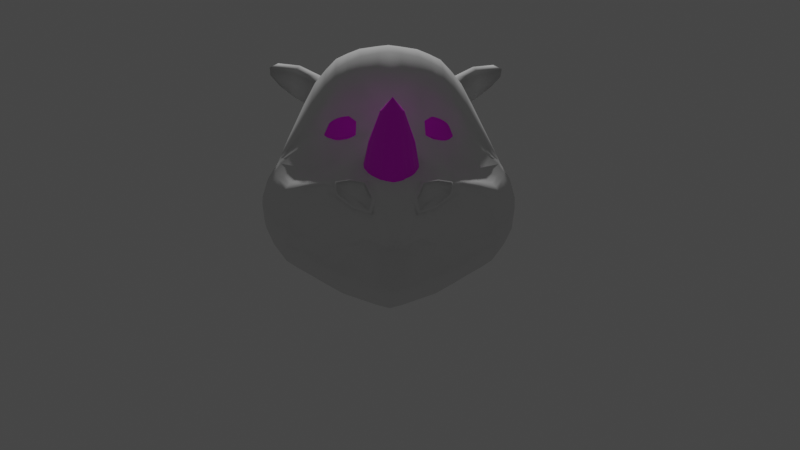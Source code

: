 # Source: newchar-6.blend  (saved by Blender 2.83.21; exported with 4.5.12 LTS)
import bpy
from mathutils import Matrix  # noqa: F401  (used for matrix-valued properties, if any)

bpy.ops.wm.read_factory_settings(use_empty=True)
scene = bpy.context.scene
scene.name = 'Scene'

# ---- collections
col_collection = bpy.data.collections.new('Collection'); scene.collection.children.link(col_collection)
col_char = bpy.data.collections.new('char'); scene.collection.children.link(col_char)

# ---- images (referenced by path relative to the original .blend; pixels are not part of the script)
import os
ASSET_DIR = os.environ.get("B2B_ASSET_DIR", "")  # directory of the original .blend (textures are referenced by path, not embedded)
HERE = os.path.dirname(os.path.abspath(__file__))  # packed textures are extracted next to this script under _unpacked/

def load_image(name, relpath, width, height, colorspace="sRGB"):
    """Load a texture the original file referenced (path relative to the .blend, or extracted next to this script)."""
    p = next((c for c in (os.path.join(HERE, relpath), os.path.join(ASSET_DIR, relpath)) if relpath and os.path.exists(c)), "")
    if p:
        img = bpy.data.images.load(p, check_existing=True)
        img.name = name
    else:  # same state as the original file: an image datablock whose file is absent (Cycles renders it pink)
        img = bpy.data.images.new(name, width, height)
        img.source = "FILE"
        img.filepath = "//" + (relpath or name)
    img.colorspace_settings.name = colorspace
    return img
img_marfin_jpg = load_image('marfin.jpg', 'texture/marfin.jpg', 1024, 1024, 'sRGB')
img_olho_e_png = load_image('olho-e.png', 'texture/olho-e.png', 1024, 1024, 'sRGB')

# ---- materials (node trees are filled in below, after node groups)
mat_marfim = bpy.data.materials.new('marfim')
mat_olho_verde = bpy.data.materials.new('olho-verde')

# ---- material node trees
mat_marfim.use_nodes = True; mat_marfim.node_tree.nodes.clear()
_N = mat_marfim.node_tree.nodes; _L = mat_marfim.node_tree.links
n0 = _N.new('ShaderNodeBsdfPrincipled'); n0.name = 'Principled BSDF'; n0.location = (10, 300)
n0.distribution = 'GGX'
n0.subsurface_method = 'BURLEY'
n0.inputs[3].default_value = 1.45
n0.inputs[27].default_value = (0.0, 0.0, 0.0, 1.0)
n0.inputs[28].default_value = 1.0
n1 = _N.new('ShaderNodeOutputMaterial'); n1.name = 'Material Output'; n1.location = (300, 300)
n2 = _N.new('ShaderNodeTexImage'); n2.name = 'Image Texture'; n2.location = (-280, 275)
n2.image = img_marfin_jpg
_L.new(n0.outputs[0], n1.inputs[0])
_L.new(n2.outputs[0], n0.inputs[0])
n1.is_active_output = True
mat_olho_verde.use_nodes = True; mat_olho_verde.node_tree.nodes.clear()
_N = mat_olho_verde.node_tree.nodes; _L = mat_olho_verde.node_tree.links
n0 = _N.new('ShaderNodeBsdfPrincipled'); n0.name = 'Principled BSDF'; n0.location = (10, 300)
n0.distribution = 'GGX'
n0.subsurface_method = 'BURLEY'
n0.inputs[3].default_value = 1.45
n0.inputs[27].default_value = (0.0, 0.0, 0.0, 1.0)
n0.inputs[28].default_value = 1.0
n1 = _N.new('ShaderNodeOutputMaterial'); n1.name = 'Material Output'; n1.location = (300, 300)
n2 = _N.new('ShaderNodeTexImage'); n2.name = 'Image Texture'; n2.location = (-280, 275)
n2.image = img_olho_e_png
_L.new(n0.outputs[0], n1.inputs[0])
_L.new(n2.outputs[0], n0.inputs[0])
n1.is_active_output = True

# ---- world
world_world = bpy.data.worlds.new('World'); scene.world = world_world
world_world.use_nodes = True; world_world.node_tree.nodes.clear()
_N = world_world.node_tree.nodes; _L = world_world.node_tree.links
n0 = _N.new('ShaderNodeOutputWorld'); n0.name = 'World Output'; n0.location = (300, 300)
n1 = _N.new('ShaderNodeBackground'); n1.name = 'Background'; n1.location = (10, 300)
n1.inputs[0].default_value = (0.05088, 0.05088, 0.05088, 1.0)
_L.new(n1.outputs[0], n0.inputs[0])
n0.is_active_output = True
world_world.color = (0.05088, 0.05088, 0.05088)
world_world.use_sun_shadow = False
world_world.sun_shadow_jitter_overblur = 0.0

# ---- cameras
cam_camera = bpy.data.cameras.new('Camera')
cam_camera.clip_end = 100.0
cam_camera.ortho_scale = 7.314

# ---- lights
light_light = bpy.data.lights.new('Light', 'POINT')
light_light.transmission_factor = 0.0
light_light.energy = 1000.0
light_light.shadow_soft_size = 0.1
light_light.shadow_maximum_resolution = 0.006
light_light.use_absolute_resolution = True

# ---- meshes
me_plane_001 = bpy.data.meshes.new('Plane.001')
me_plane_001.from_pydata([(-0.02784, 1.311, 12.32), (-0.01155, -0.4543, 11.72), (2.136, 0.9799, 0.2263), (3.649e-17, 0.9904, -0.49), (0.0, -0.4872, -0.6271), (2.294, -0.3991, 0.1129), (1.509, 2.81, 0.6344), (3.648e-16, 3.223, 0.07001), (1.393e-16, -2.926, -0.2406), (3.297e-16, -3.935, 0.2574), (1.973, -3.913, 0.9831), (0.01442, -5.784, 2.214), (1.244, -5.164, 2.731), (1.316e-15, -5.576, 5.094), (1.274, -5.657, 5.212), (1.541e-15, -3.675, 6.796), (1.421, -3.658, 6.715), (-0.0008496, -1.865, 10.25), (1.446, -1.916, 9.88), (1.441, -0.5653, 11.49), (1.438, 1.285, 12.12), (2.608e-15, 5.498, 11.08), (1.399, 5.318, 10.79), (0.0003154, 6.375, 6.459), (1.355, 6.294, 6.408), (0.006827, 6.285, 4.474), (1.349, 5.91, 4.606), (-0.006437, 5.207, 1.997), (1.266, 4.823, 2.173), (2.193, -2.637, 0.5763), (3.78, -0.3155, 0.9915), (2.724, 2.571, 1.265), (3.673, -2.144, 1.342), (3.477, -3.757, 1.727), (2.379, -4.961, 3.675), (1.348, -5.411, 4.97), (2.548, -2.919, 5.991), (2.587, -1.672, 9.207), (2.579, -0.4718, 10.93), (2.576, 1.283, 11.63), (2.46, 5.007, 10.27), (2.302, 5.812, 6.218), (2.171, 5.458, 4.518), (2.418, 4.246, 2.333), (4.937, -0.1841, 1.632), (3.641, 2.303, 1.904), (4.774, -3.033, 2.426), (4.279, -4.158, 4.254), (3.749, -4.016, 5.297), (3.709, -2.132, 5.881), (3.665, -1.42, 8.369), (3.636, -0.2385, 9.667), (3.616, 1.203, 10.43), (3.351, 4.203, 9.364), (3.505, 4.354, 5.954), (3.496, 4.379, 4.242), (3.523, 3.61, 2.417), (5.476, -0.1069, 2.326), (4.361, 2.124, 2.443), (5.48, -2.011, 3.167), (5.032, -3.038, 4.354), (4.639, -2.798, 5.275), (5.073, -1.768, 5.706), (5.298, -0.228, 6.594), (5.127, 0.308, 7.058), (4.075, 1.043, 9.449), (3.993, 3.267, 8.46), (4.006, 3.772, 5.735), (4.071, 3.458, 3.982), (4.188, 1.047, 1.745), (3.268, 0.9918, 1.038), (4.684, 1.152, 2.436), (5.1, 1.724, 3.556), (5.215, 0.7633, 6.07), (5.234, 1.342, 4.96), (5.47, 0.2114, 5.516), (5.605, 0.4777, 4.598), (5.578, 0.9467, 3.572), (5.534, -1.62, 4.521), (5.996, 0.05544, 3.582), (5.822, -1.026, 3.667), (5.544, -1.125, 2.735), (5.861, -0.5975, 3.213), (4.995, -1.733, 2.174), (6.104, 0.01591, 4.369), (2.583, -1.399, 7.524), (5.302, -0.5628, 6.346), (3.669, -1.444, 7.619), (5.925, -0.1512, 5.243), (1.956e-15, -2.154, 7.728), (1.43, -1.946, 7.499), (3.82, 3.035, 2.544), (-0.01392, 3.431, 12.3), (1.073e-15, -5.779, 3.388), (1.268, -5.417, 4.211), (1.419, 3.195, 12.05), (1.035, -5.839, 3.85), (2.518, 3.007, 11.6), (3.935, -4.34, 5.025), (3.357, 2.687, 10.58), (4.887, -3.15, 4.9), (4.031, 2.178, 9.326), (5.392, 0.06918, 5.819), (5.312, -1.74, 5.203), (5.817, -0.2488, 5.587), (5.199, 0.6304, 6.464), (4.901e-16, -4.696, 2.316), (1.258, -4.675, 2.525), (1.847e-15, 6.407, 8.585), (1.399, 5.913, 8.567), (2.718, -4.511, 2.472), (2.46, 5.339, 8.241), (4.659, -3.833, 3.202), (3.534, 4.329, 7.573), (5.346, -2.634, 3.474), (4.015, 3.663, 7.102), (5.285, 1.171, 5.395), (5.607, 0.3867, 4.916), (5.768, -1.364, 4.106), (6.104, -0.03426, 4.688), (3.051, -2.56, 5.885), (3.094, -1.555, 8.876), (3.084, -0.3743, 10.32), (2.817, 5.024, 4.409), (3.094, 4.487, 9.67), (3.034, -4.756, 5.25), (2.867, 5.359, 6.149), (4.023, -3.52, 2.137), (4.421, -1.948, 1.778), (4.44, -0.2614, 1.344), (3.0, 3.965, 2.371), (3.081, 1.252, 11.08), (3.077, -1.594, 7.57), (3.203, 2.441, 1.608), (2.911, -4.976, 4.189), (3.809, 1.014, 1.444), (2.889, -4.673, 5.101), (3.174, 2.778, 10.82), (3.531, -4.282, 2.754), (2.95, 4.861, 7.992), (0.4985, 1.302, 12.25), (0.5349, 0.975, -0.3249), (0.5101, -0.5873, 11.64), (0.5548, -0.4556, -0.4642), (0.5213, 3.058, 0.208), (0.532, -4.053, 0.4325), (0.583, -5.546, 2.461), (0.5054, -5.61, 5.141), (0.5102, -3.727, 6.798), (0.5184, -2.017, 10.11), (0.5023, 5.433, 10.98), (0.4575, 6.346, 6.441), (0.3646, 6.192, 4.517), (0.3672, 5.244, 2.028), (0.5369, -2.853, -0.1354), (0.5132, -2.29, 7.691), (0.5004, 3.346, 12.21), (0.5082, -5.889, 3.701), (0.5023, 6.229, 8.579), (0.524, -4.742, 2.376), (6.207, 3.976, 11.57), (5.569, 4.926, 10.67), (5.646, 4.203, 11.81), (5.617, 4.984, 11.3), (0.007209, -5.845, 2.263), (1.409, 4.256, 11.42), (2.489, 4.007, 10.93), (3.354, 3.445, 9.97), (4.012, 2.722, 8.893), (5.431, 0.1403, 5.668), (5.423, -1.68, 4.862), (-0.006959, 4.465, 11.69), (1.166, -5.391, 3.025), (2.412, -5.025, 4.179), (4.035, -4.249, 4.726), (4.959, -3.094, 4.713), (5.871, -0.2, 5.415), (5.207, 0.6969, 6.267), (3.134, 3.633, 10.24), (2.982, -4.825, 4.624), (0.5469, -5.698, 2.614), (0.5013, 4.39, 11.59), (6.196, 4.427, 11.18), (5.632, 4.722, 11.72), (4.764, 4.674, 9.885), (4.786, 3.198, 11.17), (4.415, 3.381, 11.65), (4.351, 5.131, 10.48), (4.383, 4.256, 11.39), (4.775, 3.936, 10.79), (2.603, -5.225, 5.252), (1.143, -5.507, 5.213), (2.593, -5.293, 4.559), (2.576, -5.022, 5.158), (0.8802, -5.77, 3.781), (0.9102, -5.825, 3.696), (1.222, -5.545, 5.261), (2.585, -4.994, 4.61), (2.309, -5.155, 4.813), (2.496, -5.364, 4.704), (2.542, -5.401, 5.175), (2.288, -5.198, 5.01), (1.789, -5.286, 4.512), (1.806, -5.602, 4.13), (1.818, -5.28, 5.068), (1.811, -5.062, 3.203), (2.007, 1.284, 11.88), (2.933, -2.391, 0.959), (3.037, -0.3573, 0.5522), (1.929, 5.162, 10.53), (1.829, 6.053, 6.313), (2.117, 2.691, 0.9495), (2.01, -0.5186, 11.21), (2.016, -1.786, 9.544), (2.725, -3.835, 1.355), (2.702, 0.9859, 0.6319), (1.76, 5.684, 4.562), (1.985, -3.288, 6.353), (1.967, -1.489, 7.447), (1.908, -5.504, 5.272), (1.842, 4.535, 2.253), (1.968, 3.101, 11.82), (1.988, -4.593, 2.498), (1.93, 5.626, 8.404), (1.949, 4.132, 11.17), (1.789, -5.208, 3.602), (1.859, -5.24, 5.207), (1.733, -5.382, 4.131), (1.792, -5.559, 3.981), (1.912, -5.361, 5.335), (-0.02088, 2.371, 12.31), (2.299, -5.152, 4.933), (2.519, -5.358, 4.961), (3.842, -4.178, 5.161), (4.763, -2.974, 5.087), (5.559, -0.4058, 5.967), (5.163, 0.4692, 6.761), (1.195e-15, -5.677, 4.241), (1.428, 2.24, 12.08), (1.092, -5.414, 4.591), (2.547, 2.145, 11.62), (3.487, 1.945, 10.5), (4.053, 1.61, 9.388), (5.345, -0.07941, 6.206), (5.193, -1.754, 5.454), (0.9386, -5.748, 4.466), (2.961, -4.715, 5.175), (3.127, 2.015, 10.95), (0.4994, 2.324, 12.23), (0.5068, -5.75, 4.421), (0.796, -5.638, 4.432), (2.581, -4.983, 4.905), (2.598, -5.235, 4.927), (0.8503, -5.685, 4.414), (1.803, -5.283, 4.79), (1.988, 2.192, 11.85), (1.824e-17, 0.2516, -0.5586), (2.215, 0.2904, 0.1696), (1.436, -1.44, 8.544), (2.585, -1.438, 8.364), (3.667, -1.281, 7.721), (5.3, -0.3954, 6.47), (5.08, 0.5227, 2.381), (4.562, 0.4316, 1.689), (3.524, 0.3382, 1.015), (5.698, 0.03012, 5.38), (5.787, 0.5011, 3.577), (5.854, 0.2468, 4.484), (-0.0004248, -2.009, 8.987), (5.605, -0.08983, 5.703), (5.856, 0.1762, 4.802), (4.124, 0.3764, 1.394), (3.085, -1.443, 8.123), (0.5158, -2.153, 8.903), (0.5449, 0.2597, -0.3945), (5.651, -0.02986, 5.541), (1.971, -1.448, 8.449), (2.87, 0.3143, 0.592), (5.452, -0.2426, 6.087), (1.882e-15, -2.424, 7.562), (2.576, -1.749, 7.282), (6.053, -0.1693, 4.244), (3.761, -0.6407, 1.054), (5.488, -0.288, 2.399), (5.972, -0.06069, 3.516), (4.947, -0.4597, 1.729), (2.478e-17, -0.9209, -0.5584), (2.276, -0.797, 0.1953), (5.261, -0.7771, 6.233), (3.676, -1.646, 7.483), (5.856, -0.4124, 5.115), (1.428, -2.251, 7.36), (5.727, -0.514, 5.519), (6.044, -0.2708, 4.584), (3.072, -1.845, 7.39), (4.436, -0.5614, 1.421), (0.5127, -2.545, 7.532), (0.5516, -0.8819, -0.4057), (5.792, -0.4632, 5.317), (1.97, -1.889, 7.282), (3.019, -0.7189, 0.6246), (5.494, -0.6455, 5.876)], [], [(142, 140, 0, 1), (274, 257, 5, 143), (141, 3, 7, 144), (159, 107, 12, 146), (251, 193, 190, 252), (217, 226, 193, 36), (273, 258, 18, 149), (149, 18, 19, 142), (181, 165, 22, 150), (158, 109, 24, 151), (151, 24, 26, 152), (152, 26, 28, 153), (153, 28, 6, 144), (206, 212, 38, 39), (255, 206, 39, 240), (214, 207, 32, 33), (223, 209, 40, 111), (222, 214, 33, 110), (216, 210, 41, 42), (225, 205, 34, 173), (220, 216, 42, 43), (249, 250, 191, 147), (211, 220, 43, 31), (212, 213, 37, 38), (300, 208, 30, 282), (131, 122, 51, 52), (247, 131, 52, 241), (139, 124, 53, 113), (138, 127, 46, 112), (123, 126, 54, 55), (179, 134, 47, 174), (130, 123, 55, 56), (120, 125, 48, 49), (133, 130, 56, 45), (272, 132, 87, 260), (122, 121, 50, 51), (52, 51, 64, 65), (241, 52, 65, 242), (46, 83, 81, 59), (113, 53, 66, 115), (112, 46, 59, 114), (55, 54, 67, 68), (174, 47, 60, 175), (91, 56, 55, 68), (49, 48, 61, 62), (72, 58, 91, 68), (260, 87, 86, 261), (51, 50, 63, 64), (58, 71, 69, 45), (211, 215, 2, 6), (277, 264, 30, 208), (263, 262, 57, 44), (135, 70, 31, 133), (58, 45, 56, 91), (115, 66, 73, 116), (177, 169, 75, 73), (67, 74, 72, 68), (168, 177, 73, 66), (116, 73, 75, 117), (71, 58, 72, 77), (275, 176, 88, 265), (270, 119, 84, 267), (262, 266, 79, 57), (76, 77, 72, 74), (170, 175, 60, 78), (118, 114, 59, 80), (267, 84, 79, 266), (59, 81, 82, 80), (295, 129, 44, 285), (283, 285, 44, 57), (284, 283, 57, 79), (128, 127, 33, 32), (297, 287, 29, 154), (154, 29, 10, 145), (284, 281, 80, 82), (293, 290, 78, 118), (288, 289, 49, 62), (294, 280, 36, 120), (301, 288, 62, 244), (296, 291, 90, 155), (299, 217, 36, 280), (276, 218, 85, 259), (271, 129, 30, 264), (298, 292, 103, 170), (244, 234, 100, 103), (278, 235, 104, 269), (242, 236, 105, 101), (236, 243, 102, 105), (233, 98, 100, 234), (167, 99, 101, 168), (246, 136, 98, 233), (189, 184, 161, 182), (251, 197, 136, 246), (224, 221, 97, 166), (248, 238, 95, 156), (197, 173, 179, 136), (281, 293, 118, 80), (78, 60, 114, 118), (265, 88, 119, 270), (74, 116, 117, 76), (67, 115, 116, 74), (47, 112, 114, 60), (54, 113, 115, 67), (134, 138, 112, 47), (126, 139, 113, 54), (205, 222, 110, 34), (210, 223, 111, 41), (150, 22, 109, 158), (145, 10, 107, 159), (41, 111, 139, 126), (34, 110, 138, 134), (166, 97, 137, 178), (36, 193, 125, 120), (263, 44, 129, 271), (289, 294, 120, 49), (83, 46, 127, 128), (282, 30, 129, 295), (69, 135, 133, 45), (38, 37, 121, 122), (259, 85, 132, 272), (31, 43, 130, 133), (227, 225, 173, 197), (43, 42, 123, 130), (173, 34, 134, 179), (42, 41, 126, 123), (110, 33, 127, 138), (111, 40, 124, 139), (240, 39, 131, 247), (39, 38, 122, 131), (9, 145, 159, 106), (21, 150, 158, 108), (164, 180, 157, 93), (230, 248, 156, 92), (279, 296, 155, 89), (8, 154, 145, 9), (286, 297, 154, 8), (27, 153, 144, 7), (25, 152, 153, 27), (23, 151, 152, 25), (108, 158, 151, 23), (171, 181, 150, 21), (17, 149, 142, 1), (268, 273, 149, 17), (13, 147, 148, 15), (237, 249, 147, 13), (106, 159, 146, 11), (2, 141, 144, 6), (256, 274, 143, 4), (19, 20, 140, 142), (183, 162, 160, 182), (186, 185, 160, 162), (184, 187, 163, 161), (188, 186, 162, 183), (187, 188, 183, 163), (163, 183, 182, 161), (92, 156, 181, 171), (11, 146, 180, 164), (254, 202, 198, 231), (40, 166, 178, 124), (146, 12, 172, 180), (209, 224, 166, 40), (185, 189, 182, 160), (53, 167, 168, 66), (290, 298, 170, 78), (103, 100, 175, 170), (269, 104, 176, 275), (101, 105, 177, 168), (105, 102, 169, 177), (98, 174, 175, 100), (136, 179, 174, 98), (180, 172, 194, 157), (156, 95, 165, 181), (99, 167, 189, 185), (124, 178, 188, 187), (178, 137, 186, 188), (53, 124, 187, 184), (137, 99, 185, 186), (167, 53, 184, 189), (229, 196, 14, 219), (228, 192, 199, 203), (253, 195, 96, 245), (252, 190, 200, 232), (147, 191, 16, 148), (239, 35, 14, 245), (232, 200, 201, 231), (219, 14, 35, 204), (203, 199, 198, 202), (250, 194, 195, 253), (227, 197, 192, 228), (226, 191, 196, 229), (193, 226, 229, 190), (194, 227, 228, 195), (96, 203, 202, 94), (200, 219, 204, 201), (195, 228, 203, 96), (190, 229, 219, 200), (22, 165, 224, 209), (239, 94, 202, 254), (194, 172, 225, 227), (24, 109, 223, 210), (12, 107, 222, 205), (165, 95, 221, 224), (258, 90, 218, 276), (291, 16, 217, 299), (257, 277, 208, 5), (31, 70, 215, 211), (287, 5, 208, 300), (19, 18, 213, 212), (6, 28, 220, 211), (28, 26, 216, 220), (172, 12, 205, 225), (26, 24, 210, 216), (107, 10, 214, 222), (109, 22, 209, 223), (10, 29, 207, 214), (238, 20, 206, 255), (20, 19, 212, 206), (16, 191, 226, 217), (95, 238, 255, 221), (35, 239, 254, 204), (191, 250, 253, 196), (199, 232, 231, 198), (94, 239, 245, 96), (192, 252, 232, 199), (196, 253, 245, 14), (204, 254, 231, 201), (93, 157, 249, 237), (0, 140, 248, 230), (97, 240, 247, 137), (140, 20, 238, 248), (193, 251, 246, 125), (125, 246, 233, 48), (48, 233, 234, 61), (64, 63, 243, 236), (65, 64, 236, 242), (261, 86, 235, 278), (62, 61, 234, 244), (292, 301, 244, 103), (99, 241, 242, 101), (137, 247, 241, 99), (157, 194, 250, 249), (221, 255, 240, 97), (197, 251, 252, 192), (63, 261, 278, 243), (2, 215, 277, 257), (18, 258, 276, 213), (102, 269, 275, 169), (3, 141, 274, 256), (89, 155, 273, 268), (37, 259, 272, 121), (69, 263, 271, 135), (75, 265, 270, 117), (243, 278, 269, 102), (135, 271, 264, 70), (213, 276, 259, 37), (76, 267, 266, 77), (71, 77, 266, 262), (117, 270, 267, 76), (169, 275, 265, 75), (69, 71, 262, 263), (215, 70, 264, 277), (50, 260, 261, 63), (121, 272, 260, 50), (155, 90, 258, 273), (141, 2, 257, 274), (104, 235, 301, 292), (29, 287, 300, 207), (90, 291, 299, 218), (88, 176, 298, 290), (4, 143, 297, 286), (15, 148, 296, 279), (32, 282, 295, 128), (87, 132, 294, 289), (84, 119, 293, 281), (176, 104, 292, 298), (218, 299, 280, 85), (148, 16, 291, 296), (235, 86, 288, 301), (132, 85, 280, 294), (86, 87, 289, 288), (119, 88, 290, 293), (79, 84, 281, 284), (143, 5, 287, 297), (82, 81, 283, 284), (81, 83, 285, 283), (128, 295, 285, 83), (207, 300, 282, 32)])
me_plane_001.polygons.foreach_set('use_smooth', [True] * 287)
_uv = me_plane_001.uv_layers.new(name='UVMap')
_uv.uv.foreach_set('vector', [1.0, 0.0, 1.0, 0.0, 1.0, 0.0, 1.0, 0.0, 0.0, 0.0, 0.0, 0.0, 0.0, 0.0, 0.0, 0.0, 0.0, 0.0, 0.0, 0.0, 0.0, 0.0, 0.0, 0.0, 0.6522, 0.0, 0.9239, 0.0, 0.9239, 0.0, 0.6522, 0.0, 0.9815, 0.0, 0.9816, 0.0, 0.9816, 0.0, 0.9815, 0.0, 0.9511, 0.0, 0.9493, 0.0, 0.986, 0.0, 0.9783, 0.0, 0.653, 0.0, 0.9241, 0.0, 0.9243, 0.0, 0.6539, 0.0, 0.6539, 0.0, 0.9243, 0.0, 0.9637, 0.0, 0.6818, 0.0, 0.6522, 0.0, 0.9239, 0.0, 0.9239, 0.0, 0.6522, 0.0, 0.6522, 0.0, 0.9239, 0.0, 0.9239, 0.0, 0.6522, 0.0, 0.6522, 0.0, 0.9239, 0.0, 0.9239, 0.0, 0.6522, 0.0, 0.6522, 0.0, 0.9239, 0.0, 0.9239, 0.0, 0.6522, 0.0, 0.6522, 0.0, 0.9239, 0.0, 0.9326, 0.0, 0.692, 0.0, 0.9762, 0.0, 0.9767, 0.0, 0.9897, 0.0, 0.9895, 0.0, 0.9637, 0.0, 0.9762, 0.0, 0.9895, 0.0, 0.9839, 0.0, 0.9511, 0.0, 0.9511, 0.0, 0.9783, 0.0, 0.9783, 0.0, 0.9511, 0.0, 0.9511, 0.0, 0.9783, 0.0, 0.9783, 0.0, 0.9511, 0.0, 0.9511, 0.0, 0.9783, 0.0, 0.9783, 0.0, 0.9511, 0.0, 0.9511, 0.0, 0.9783, 0.0, 0.9783, 0.0, 0.9511, 0.0, 0.9511, 0.0, 0.9783, 0.0, 0.9783, 0.0, 0.9511, 0.0, 0.9511, 0.0, 0.9783, 0.0, 0.9783, 0.0, 0.6522, 0.0, 0.821, 0.0, 0.8428, 0.0, 0.6522, 0.0, 0.9567, 0.0, 0.9511, 0.0, 0.9783, 0.0, 0.9808, 0.0, 0.9767, 0.0, 0.9514, 0.0, 0.9784, 0.0, 0.9897, 0.0, 0.9511, 0.0, 0.9511, 0.0, 0.9783, 0.0, 0.9783, 0.0, 0.9933, 0.0, 0.9934, 0.0, 0.9958, 0.0, 0.9957, 0.0, 0.9898, 0.0, 0.9933, 0.0, 0.9957, 0.0, 0.9934, 0.0, 0.9862, 0.0, 0.9862, 0.0, 0.9912, 0.0, 0.9912, 0.0, 0.9862, 0.0, 0.9862, 0.0, 0.9912, 0.0, 0.9912, 0.0, 0.9862, 0.0, 0.9862, 0.0, 0.9912, 0.0, 0.9912, 0.0, 0.9862, 0.0, 0.9862, 0.0, 0.9912, 0.0, 0.9912, 0.0, 0.9862, 0.0, 0.9862, 0.0, 0.9912, 0.0, 0.9912, 0.0, 0.9862, 0.0, 0.9862, 0.0, 0.9912, 0.0, 0.9912, 0.0, 0.9878, 0.0, 0.9862, 0.0, 0.9912, 0.0, 0.9922, 0.0, 0.9863, 0.0, 0.9862, 0.0, 0.9912, 0.0, 0.9912, 0.0, 0.9934, 0.0, 0.9863, 0.0, 0.9912, 0.0, 0.9958, 0.0, 0.9957, 0.0, 0.9958, 0.0, 1.0, 0.0, 0.9971, 0.0, 0.9934, 0.0, 0.9957, 0.0, 0.9971, 0.0, 0.9956, 0.0, 0.9912, 0.0, 0.9912, 0.0, 0.9955, 0.0, 0.9955, 0.0, 0.9912, 0.0, 0.9912, 0.0, 0.994, 0.0, 0.994, 0.0, 0.9912, 0.0, 0.9912, 0.0, 0.9955, 0.0, 0.9955, 0.0, 0.9912, 0.0, 0.9912, 0.0, 0.994, 0.0, 0.995, 0.0, 0.9912, 0.0, 0.9912, 0.0, 0.9955, 0.0, 0.9955, 0.0, 0.9931, 0.0, 0.9912, 0.0, 0.9912, 0.0, 0.995, 0.0, 0.9912, 0.0, 0.9912, 0.0, 0.9955, 0.0, 0.998, 0.0, 1.0, 0.0, 0.996, 0.0, 0.9931, 0.0, 0.995, 0.0, 0.9912, 0.0, 0.9912, 0.0, 1.0, 0.0, 1.0, 0.0, 0.9958, 0.0, 0.9912, 0.0, 1.0, 0.0, 1.0, 0.0, 0.996, 0.0, 1.0, 0.0, 1.0, 0.0, 0.9922, 0.0, 0.9567, 0.0, 1.0, 0.0, 1.0, 0.0, 0.9326, 0.0, 0.9756, 0.0, 0.9892, 0.0, 0.9783, 0.0, 0.9511, 0.0, 0.9956, 0.0, 0.9977, 0.0, 0.9955, 0.0, 0.9912, 0.0, 1.0, 0.0, 1.0, 0.0, 0.9808, 0.0, 0.9878, 0.0, 0.996, 0.0, 0.9922, 0.0, 0.9912, 0.0, 0.9931, 0.0, 0.994, 0.0, 0.994, 0.0, 1.0, 0.0, 1.0, 0.0, 1.0, 0.0, 1.0, 0.0, 1.0, 0.0, 1.0, 0.0, 0.994, 0.0, 1.0, 0.0, 1.0, 0.0, 0.995, 0.0, 0.994, 0.0, 1.0, 0.0, 1.0, 0.0, 0.994, 0.0, 1.0, 0.0, 1.0, 0.0, 1.0, 0.0, 1.0, 0.0, 1.0, 0.0, 0.996, 0.0, 1.0, 0.0, 1.0, 0.0, 1.0, 0.0, 1.0, 0.0, 1.0, 0.0, 1.0, 0.0, 1.0, 0.0, 1.0, 0.0, 1.0, 0.0, 1.0, 0.0, 0.9977, 0.0, 1.0, 0.0, 1.0, 0.0, 0.9955, 0.0, 1.0, 0.0, 1.0, 0.0, 1.0, 0.0, 1.0, 0.0, 0.998, 0.0, 0.9955, 0.0, 0.9955, 0.0, 0.998, 0.0, 0.998, 0.0, 0.9955, 0.0, 0.9955, 0.0, 0.998, 0.0, 1.0, 0.0, 1.0, 0.0, 1.0, 0.0, 1.0, 0.0, 0.9955, 0.0, 0.9955, 0.0, 0.998, 0.0, 0.998, 0.0, 0.9862, 0.0, 0.9862, 0.0, 0.9912, 0.0, 0.9912, 0.0, 0.9955, 0.0, 0.9912, 0.0, 0.9912, 0.0, 0.9955, 0.0, 0.9996, 0.0, 0.9955, 0.0, 0.9955, 0.0, 1.0, 0.0, 0.9862, 0.0, 0.9862, 0.0, 0.9783, 0.0, 0.9783, 0.0, 0.6522, 0.0, 0.9239, 0.0, 0.9239, 0.0, 0.6522, 0.0, 0.6522, 0.0, 0.9239, 0.0, 0.9239, 0.0, 0.6522, 0.0, 0.9996, 0.0, 0.9996, 0.0, 0.998, 0.0, 0.998, 0.0, 0.9996, 0.0, 0.9996, 0.0, 0.998, 0.0, 0.998, 0.0, 0.9996, 0.0, 0.9912, 0.0, 0.9912, 0.0, 0.998, 0.0, 0.9862, 0.0, 0.9783, 0.0, 0.9783, 0.0, 0.9862, 0.0, 0.9996, 0.0, 0.9996, 0.0, 0.998, 0.0, 0.998, 0.0, 0.6522, 0.0, 0.9239, 0.0, 0.9239, 0.0, 0.6522, 0.0, 0.9511, 0.0, 0.9511, 0.0, 0.9783, 0.0, 0.9783, 0.0, 0.9512, 0.0, 0.9511, 0.0, 0.9783, 0.0, 0.9784, 0.0, 0.9931, 0.0, 0.9862, 0.0, 0.9783, 0.0, 0.9892, 0.0, 0.9996, 0.0, 0.9996, 0.0, 0.998, 0.0, 0.998, 0.0, 0.998, 0.0, 0.9955, 0.0, 0.9955, 0.0, 0.998, 0.0, 1.0, 0.0, 1.0, 0.0, 1.0, 0.0, 1.0, 0.0, 0.9956, 0.0, 1.0, 0.0, 1.0, 0.0, 0.994, 0.0, 1.0, 0.0, 1.0, 0.0, 1.0, 0.0, 1.0, 0.0, 0.9912, 0.0, 0.9912, 0.0, 0.9955, 0.0, 0.9955, 0.0, 0.9912, 0.0, 0.9912, 0.0, 0.994, 0.0, 0.994, 0.0, 0.9862, 0.0, 0.9862, 0.0, 0.9912, 0.0, 0.9912, 0.0, 0.9912, 0.0, 0.9912, 0.0, 0.9912, 0.0, 0.9912, 0.0, 0.9815, 0.0, 0.9814, 0.0, 0.9862, 0.0, 0.9862, 0.0, 0.9511, 0.0, 0.9511, 0.0, 0.9783, 0.0, 0.9783, 0.0, 0.6522, 0.0, 0.9435, 0.0, 0.9239, 0.0, 0.6522, 0.0, 0.9817, 0.0, 0.9783, 0.0, 0.9862, 0.0, 0.9862, 0.0, 0.9996, 0.0, 0.9996, 0.0, 0.998, 0.0, 0.998, 0.0, 0.998, 0.0, 0.9955, 0.0, 0.9955, 0.0, 0.998, 0.0, 1.0, 0.0, 1.0, 0.0, 1.0, 0.0, 1.0, 0.0, 1.0, 0.0, 1.0, 0.0, 1.0, 0.0, 1.0, 0.0, 0.994, 0.0, 0.994, 0.0, 1.0, 0.0, 1.0, 0.0, 0.9912, 0.0, 0.9912, 0.0, 0.9955, 0.0, 0.9955, 0.0, 0.9912, 0.0, 0.9912, 0.0, 0.994, 0.0, 0.994, 0.0, 0.9862, 0.0, 0.9862, 0.0, 0.9912, 0.0, 0.9912, 0.0, 0.9862, 0.0, 0.9862, 0.0, 0.9912, 0.0, 0.9912, 0.0, 0.9511, 0.0, 0.9511, 0.0, 0.9783, 0.0, 0.9783, 0.0, 0.9511, 0.0, 0.9511, 0.0, 0.9783, 0.0, 0.9783, 0.0, 0.6522, 0.0, 0.9239, 0.0, 0.9239, 0.0, 0.6522, 0.0, 0.6522, 0.0, 0.9239, 0.0, 0.9239, 0.0, 0.6522, 0.0, 0.9783, 0.0, 0.9783, 0.0, 0.9862, 0.0, 0.9862, 0.0, 0.9783, 0.0, 0.9783, 0.0, 0.9862, 0.0, 0.9862, 0.0, 0.9783, 0.0, 0.9783, 0.0, 0.9862, 0.0, 0.9862, 0.0, 0.9783, 0.0, 0.9806, 0.0, 0.9862, 0.0, 0.9862, 0.0, 0.9956, 0.0, 0.9912, 0.0, 0.9862, 0.0, 0.9931, 0.0, 0.9912, 0.0, 0.9862, 0.0, 0.9862, 0.0, 0.9912, 0.0, 0.9912, 0.0, 0.9912, 0.0, 0.9862, 0.0, 0.9862, 0.0, 0.9783, 0.0, 0.9783, 0.0, 0.9862, 0.0, 0.9862, 0.0, 1.0, 0.0, 1.0, 0.0, 0.9878, 0.0, 0.9922, 0.0, 0.9897, 0.0, 0.9784, 0.0, 0.9863, 0.0, 0.9934, 0.0, 0.9784, 0.0, 0.9783, 0.0, 0.9862, 0.0, 0.9863, 0.0, 0.9808, 0.0, 0.9783, 0.0, 0.9862, 0.0, 0.9878, 0.0, 0.9489, 0.0, 0.9511, 0.0, 0.9783, 0.0, 0.9887, 0.0, 0.9783, 0.0, 0.9783, 0.0, 0.9862, 0.0, 0.9862, 0.0, 0.9783, 0.0, 0.9783, 0.0, 0.9862, 0.0, 0.9862, 0.0, 0.9783, 0.0, 0.9783, 0.0, 0.9862, 0.0, 0.9862, 0.0, 0.9783, 0.0, 0.9783, 0.0, 0.9862, 0.0, 0.9862, 0.0, 0.9783, 0.0, 0.9783, 0.0, 0.9862, 0.0, 0.9862, 0.0, 0.9839, 0.0, 0.9895, 0.0, 0.9933, 0.0, 0.9898, 0.0, 0.9895, 0.0, 0.9897, 0.0, 0.9934, 0.0, 0.9933, 0.0, 0.5, 0.0, 0.6522, 0.0, 0.6522, 0.0, 0.5, 0.0, 0.5, 0.0, 0.6522, 0.0, 0.6522, 0.0, 0.5, 0.0, 0.5, 0.0, 0.6522, 0.0, 0.6522, 0.0, 0.5, 0.0, 0.5, 0.0, 0.6522, 0.0, 0.6522, 0.0, 0.5, 0.0, 0.5, 0.0, 0.6522, 0.0, 0.6522, 0.0, 0.5, 0.0, 0.5, 0.0, 0.6522, 0.0, 0.6522, 0.0, 0.5, 0.0, 0.5, 0.0, 0.6522, 0.0, 0.6522, 0.0, 0.5, 0.0, 0.5, 0.0, 0.6522, 0.0, 0.692, 0.0, 0.5573, 0.0, 0.5, 0.0, 0.6522, 0.0, 0.6522, 0.0, 0.5, 0.0, 0.5, 0.0, 0.6522, 0.0, 0.6522, 0.0, 0.5, 0.0, 0.5, 0.0, 0.6522, 0.0, 0.6522, 0.0, 0.5, 0.0, 0.5, 0.0, 0.6522, 0.0, 0.6522, 0.0, 0.5, 0.0, 0.5024, 0.0, 0.6539, 0.0, 0.6818, 0.0, 0.5426, 0.0, 0.5012, 0.0, 0.653, 0.0, 0.6539, 0.0, 0.5024, 0.0, 0.5, 0.0, 0.6522, 0.0, 0.6522, 0.0, 0.5, 0.0, 0.5, 0.0, 0.6522, 0.0, 0.6522, 0.0, 0.5, 0.0, 0.5, 0.0, 0.6522, 0.0, 0.6522, 0.0, 0.5, 0.0, 0.0, 0.0, 0.0, 0.0, 0.0, 0.0, 0.0, 0.0, 0.0, 0.0, 0.0, 0.0, 0.0, 0.0, 0.0, 0.0, 0.9637, 0.0, 0.963, 0.0, 1.0, 0.0, 1.0, 0.0, 0.9862, 0.0, 0.9862, 0.0, 0.9912, 0.0, 0.9912, 0.0, 0.9862, 0.0, 0.9912, 0.0, 0.9912, 0.0, 0.9862, 0.0, 0.9912, 0.0, 0.9862, 0.0, 0.9862, 0.0, 0.9912, 0.0, 0.9862, 0.0, 0.9862, 0.0, 0.9862, 0.0, 0.9862, 0.0, 0.9862, 0.0, 0.9862, 0.0, 0.9862, 0.0, 0.9862, 0.0, 0.9862, 0.0, 0.9862, 0.0, 0.9912, 0.0, 0.9912, 0.0, 0.5, 0.0, 0.6522, 0.0, 0.6522, 0.0, 0.5, 0.0, 0.5, 0.0, 0.6522, 0.0, 0.6522, 0.0, 0.5, 0.0, 0.9514, 0.0, 0.9514, 0.0, 0.9669, 0.0, 0.9668, 0.0, 0.9783, 0.0, 0.9783, 0.0, 0.9862, 0.0, 0.9862, 0.0, 0.6522, 0.0, 0.9239, 0.0, 0.9239, 0.0, 0.6522, 0.0, 0.9511, 0.0, 0.9511, 0.0, 0.9783, 0.0, 0.9783, 0.0, 0.9912, 0.0, 0.9912, 0.0, 0.9912, 0.0, 0.9912, 0.0, 0.9912, 0.0, 0.9912, 0.0, 0.994, 0.0, 0.994, 0.0, 0.9996, 0.0, 0.9996, 0.0, 0.998, 0.0, 0.998, 0.0, 0.998, 0.0, 0.9955, 0.0, 0.9955, 0.0, 0.998, 0.0, 1.0, 0.0, 1.0, 0.0, 1.0, 0.0, 1.0, 0.0, 0.994, 0.0, 1.0, 0.0, 1.0, 0.0, 0.994, 0.0, 1.0, 0.0, 1.0, 0.0, 1.0, 0.0, 1.0, 0.0, 0.9912, 0.0, 0.9912, 0.0, 0.9955, 0.0, 0.9955, 0.0, 0.9862, 0.0, 0.9862, 0.0, 0.9912, 0.0, 0.9912, 0.0, 0.6522, 0.0, 0.9239, 0.0, 0.7859, 0.0, 0.6522, 0.0, 0.6522, 0.0, 0.9239, 0.0, 0.9239, 0.0, 0.6522, 0.0, 0.9912, 0.0, 0.9912, 0.0, 0.9912, 0.0, 0.9912, 0.0, 0.9862, 0.0, 0.9862, 0.0, 0.9862, 0.0, 0.9862, 0.0, 0.9862, 0.0, 0.9862, 0.0, 0.9862, 0.0, 0.9862, 0.0, 0.9912, 0.0, 0.9862, 0.0, 0.9862, 0.0, 0.9912, 0.0, 0.9862, 0.0, 0.9912, 0.0, 0.9912, 0.0, 0.9862, 0.0, 0.9912, 0.0, 0.9912, 0.0, 0.9912, 0.0, 0.9912, 0.0, 0.9493, 0.0, 0.9126, 0.0, 0.9126, 0.0, 0.9493, 0.0, 0.9489, 0.0, 0.9887, 0.0, 0.9887, 0.0, 0.9489, 0.0, 0.8217, 0.0, 0.8006, 0.0, 0.7993, 0.0, 0.821, 0.0, 0.9815, 0.0, 0.9816, 0.0, 0.9816, 0.0, 0.9815, 0.0, 0.6522, 0.0, 0.8438, 0.0, 0.9239, 0.0, 0.6522, 0.0, 0.936, 0.0, 0.9361, 0.0, 0.8428, 0.0, 0.821, 0.0, 0.9815, 0.0, 0.9816, 0.0, 0.9666, 0.0, 0.9668, 0.0, 0.9493, 0.0, 0.9126, 0.0, 0.9361, 0.0, 0.9513, 0.0, 0.9489, 0.0, 0.9887, 0.0, 0.9669, 0.0, 0.9514, 0.0, 0.821, 0.0, 0.7993, 0.0, 0.8006, 0.0, 0.8217, 0.0, 0.9489, 0.0, 0.9887, 0.0, 0.9887, 0.0, 0.9489, 0.0, 0.9493, 0.0, 0.9126, 0.0, 0.9126, 0.0, 0.9493, 0.0, 0.986, 0.0, 0.9493, 0.0, 0.9493, 0.0, 0.986, 0.0, 0.9091, 0.0, 0.9489, 0.0, 0.9489, 0.0, 0.9091, 0.0, 0.9091, 0.0, 0.9489, 0.0, 0.9514, 0.0, 0.9359, 0.0, 0.986, 0.0, 0.9493, 0.0, 0.9513, 0.0, 0.9666, 0.0, 0.9091, 0.0, 0.9489, 0.0, 0.9489, 0.0, 0.9091, 0.0, 0.986, 0.0, 0.9493, 0.0, 0.9493, 0.0, 0.986, 0.0, 0.9239, 0.0, 0.9239, 0.0, 0.9511, 0.0, 0.9511, 0.0, 0.936, 0.0, 0.9359, 0.0, 0.9514, 0.0, 0.9514, 0.0, 0.9091, 0.0, 0.9239, 0.0, 0.9511, 0.0, 0.9489, 0.0, 0.9239, 0.0, 0.9239, 0.0, 0.9511, 0.0, 0.9511, 0.0, 0.9239, 0.0, 0.9239, 0.0, 0.9511, 0.0, 0.9511, 0.0, 0.9239, 0.0, 0.9239, 0.0, 0.9511, 0.0, 0.9511, 0.0, 0.9241, 0.0, 0.9239, 0.0, 0.9511, 0.0, 0.9512, 0.0, 0.9239, 0.0, 0.9239, 0.0, 0.9511, 0.0, 0.9511, 0.0, 0.962, 0.0, 0.9756, 0.0, 0.9511, 0.0, 0.9239, 0.0, 0.9808, 0.0, 1.0, 0.0, 1.0, 0.0, 0.9567, 0.0, 0.9239, 0.0, 0.9239, 0.0, 0.9511, 0.0, 0.9511, 0.0, 0.9637, 0.0, 0.9243, 0.0, 0.9514, 0.0, 0.9767, 0.0, 0.9326, 0.0, 0.9239, 0.0, 0.9511, 0.0, 0.9567, 0.0, 0.9239, 0.0, 0.9239, 0.0, 0.9511, 0.0, 0.9511, 0.0, 0.9239, 0.0, 0.9239, 0.0, 0.9511, 0.0, 0.9511, 0.0, 0.9239, 0.0, 0.9239, 0.0, 0.9511, 0.0, 0.9511, 0.0, 0.9239, 0.0, 0.9239, 0.0, 0.9511, 0.0, 0.9511, 0.0, 0.9239, 0.0, 0.9239, 0.0, 0.9511, 0.0, 0.9511, 0.0, 0.9239, 0.0, 0.9239, 0.0, 0.9511, 0.0, 0.9511, 0.0, 0.9435, 0.0, 0.963, 0.0, 0.9762, 0.0, 0.9637, 0.0, 0.963, 0.0, 0.9637, 0.0, 0.9767, 0.0, 0.9762, 0.0, 0.9239, 0.0, 0.9126, 0.0, 0.9493, 0.0, 0.9511, 0.0, 0.9239, 0.0, 0.9435, 0.0, 0.9637, 0.0, 0.9511, 0.0, 0.9361, 0.0, 0.936, 0.0, 0.9514, 0.0, 0.9513, 0.0, 0.8428, 0.0, 0.821, 0.0, 0.8217, 0.0, 0.8428, 0.0, 0.9814, 0.0, 0.9815, 0.0, 0.9668, 0.0, 0.9669, 0.0, 0.9359, 0.0, 0.936, 0.0, 0.821, 0.0, 0.7993, 0.0, 0.9814, 0.0, 0.9815, 0.0, 0.9815, 0.0, 0.9814, 0.0, 0.8428, 0.0, 0.8217, 0.0, 0.821, 0.0, 0.8428, 0.0, 0.9513, 0.0, 0.9514, 0.0, 0.9668, 0.0, 0.9666, 0.0, 0.5, 0.0, 0.6522, 0.0, 0.6522, 0.0, 0.5, 0.0, 0.5, 0.0, 0.6522, 0.0, 0.6522, 0.0, 0.5, 0.0, 0.9783, 0.0, 0.9839, 0.0, 0.9898, 0.0, 0.9862, 0.0, 0.6522, 0.0, 0.963, 0.0, 0.9435, 0.0, 0.6522, 0.0, 0.9816, 0.0, 0.9815, 0.0, 0.9862, 0.0, 0.9862, 0.0, 0.9862, 0.0, 0.9862, 0.0, 0.9912, 0.0, 0.9912, 0.0, 0.9912, 0.0, 0.9912, 0.0, 0.9955, 0.0, 0.9955, 0.0, 1.0, 0.0, 1.0, 0.0, 1.0, 0.0, 1.0, 0.0, 0.9971, 0.0, 1.0, 0.0, 1.0, 0.0, 0.9956, 0.0, 1.0, 0.0, 1.0, 0.0, 1.0, 0.0, 1.0, 0.0, 0.998, 0.0, 0.9955, 0.0, 0.9955, 0.0, 0.998, 0.0, 0.9996, 0.0, 0.9996, 0.0, 0.998, 0.0, 0.998, 0.0, 0.9912, 0.0, 0.9934, 0.0, 0.9956, 0.0, 0.994, 0.0, 0.9862, 0.0, 0.9898, 0.0, 0.9934, 0.0, 0.9912, 0.0, 0.6522, 0.0, 0.7993, 0.0, 0.821, 0.0, 0.6522, 0.0, 0.9511, 0.0, 0.9637, 0.0, 0.9839, 0.0, 0.9783, 0.0, 0.9814, 0.0, 0.9815, 0.0, 0.9815, 0.0, 0.9814, 0.0, 1.0, 0.0, 1.0, 0.0, 1.0, 0.0, 1.0, 0.0, 1.0, 0.0, 1.0, 0.0, 0.9756, 0.0, 0.962, 0.0, 0.9243, 0.0, 0.9241, 0.0, 0.9512, 0.0, 0.9514, 0.0, 1.0, 0.0, 1.0, 0.0, 1.0, 0.0, 1.0, 0.0, 0.0, 0.0, 0.0, 0.0, 0.0, 0.0, 0.0, 0.0, 0.5, 0.0, 0.6522, 0.0, 0.653, 0.0, 0.5012, 0.0, 0.9784, 0.0, 0.9784, 0.0, 0.9863, 0.0, 0.9863, 0.0, 1.0, 0.0, 0.9956, 0.0, 0.9931, 0.0, 1.0, 0.0, 1.0, 0.0, 1.0, 0.0, 1.0, 0.0, 1.0, 0.0, 1.0, 0.0, 1.0, 0.0, 1.0, 0.0, 1.0, 0.0, 1.0, 0.0, 0.9931, 0.0, 0.9892, 0.0, 1.0, 0.0, 0.9514, 0.0, 0.9512, 0.0, 0.9784, 0.0, 0.9784, 0.0, 1.0, 0.0, 1.0, 0.0, 1.0, 0.0, 1.0, 0.0, 1.0, 0.0, 1.0, 0.0, 1.0, 0.0, 0.9977, 0.0, 1.0, 0.0, 1.0, 0.0, 1.0, 0.0, 1.0, 0.0, 1.0, 0.0, 1.0, 0.0, 1.0, 0.0, 1.0, 0.0, 1.0, 0.0, 1.0, 0.0, 0.9977, 0.0, 0.9956, 0.0, 1.0, 0.0, 1.0, 0.0, 0.9892, 0.0, 0.9756, 0.0, 0.9912, 0.0, 0.9912, 0.0, 1.0, 0.0, 1.0, 0.0, 0.9863, 0.0, 0.9863, 0.0, 0.9912, 0.0, 0.9912, 0.0, 0.6522, 0.0, 0.9239, 0.0, 0.9241, 0.0, 0.653, 0.0, 0.0, 0.0, 0.0, 0.0, 0.0, 0.0, 0.0, 0.0, 1.0, 0.0, 1.0, 0.0, 0.9996, 0.0, 0.9996, 0.0, 0.9239, 0.0, 0.9239, 0.0, 0.9511, 0.0, 0.9511, 0.0, 0.9239, 0.0, 0.9239, 0.0, 0.9511, 0.0, 0.9511, 0.0, 1.0, 0.0, 1.0, 0.0, 0.9996, 0.0, 0.9996, 0.0, 0.5, 0.0, 0.6522, 0.0, 0.6522, 0.0, 0.5, 0.0, 0.5, 0.0, 0.6522, 0.0, 0.6522, 0.0, 0.5, 0.0, 0.9783, 0.0, 0.9783, 0.0, 0.9862, 0.0, 0.9862, 0.0, 0.9912, 0.0, 0.9862, 0.0, 0.9862, 0.0, 0.9912, 0.0, 1.0, 0.0, 1.0, 0.0, 0.9996, 0.0, 0.9996, 0.0, 1.0, 0.0, 1.0, 0.0, 0.9996, 0.0, 0.9996, 0.0, 0.9511, 0.0, 0.9511, 0.0, 0.9783, 0.0, 0.9783, 0.0, 0.6522, 0.0, 0.9239, 0.0, 0.9239, 0.0, 0.6522, 0.0, 1.0, 0.0, 1.0, 0.0, 0.9996, 0.0, 0.9996, 0.0, 0.9862, 0.0, 0.9783, 0.0, 0.9783, 0.0, 0.9862, 0.0, 1.0, 0.0, 0.9912, 0.0, 0.9912, 0.0, 0.9996, 0.0, 1.0, 0.0, 1.0, 0.0, 0.9996, 0.0, 0.9996, 0.0, 1.0, 0.0, 1.0, 0.0, 0.9996, 0.0, 0.9996, 0.0, 0.6522, 0.0, 0.9239, 0.0, 0.9239, 0.0, 0.6522, 0.0, 0.998, 0.0, 0.9955, 0.0, 0.9955, 0.0, 0.9996, 0.0, 0.9955, 0.0, 0.9912, 0.0, 0.9912, 0.0, 0.9955, 0.0, 0.9862, 0.0, 0.9862, 0.0, 0.9912, 0.0, 0.9912, 0.0, 0.9511, 0.0, 0.9511, 0.0, 0.9783, 0.0, 0.9783, 0.0])
me_plane_001.use_remesh_fix_poles = True
me_plane_001.use_remesh_preserve_attributes = False
me_plane_001.use_mirror_vertex_groups = False
me_plane_001.update()
me_cone = bpy.data.meshes.new('Cone')
me_cone.from_pydata([(-0.1038, 0.4592, -0.9478), (0.02255, 0.4391, -0.9527), (0.144, 0.3794, -0.9671), (0.2559, 0.3129, -0.9742), (0.3541, 0.2212, -1.012), (0.4346, 0.1393, -1.048), (0.4944, -0.01209, -1.06), (0.5312, -0.0798, -1.05), (0.5437, -0.195, -1.005), (0.5312, -0.3399, -0.9918), (0.4944, -0.4536, -0.9832), (0.4346, -0.5827, -0.9719), (0.3541, -0.6523, -0.9159), (0.2559, -0.7008, -0.8609), (0.144, -0.7763, -0.8302), (0.02255, -0.769, -0.7738), (-0.1038, -0.7891, -0.7787), (-0.2301, -0.769, -0.7738), (-0.3515, -0.7763, -0.8302), (-0.4635, -0.7008, -0.8609), (-0.5616, -0.6523, -0.9159), (-0.6421, -0.5827, -0.9719), (-0.7019, -0.4536, -0.9832), (-0.1003, 0.2937, 0.7302), (-0.7388, -0.3399, -0.9918), (-0.7512, -0.195, -1.005), (-0.7388, -0.0798, -1.05), (-0.7019, -0.01209, -1.06), (-0.6421, 0.1393, -1.048), (-0.5616, 0.2212, -1.012), (-0.4635, 0.3054, -0.9821), (-0.3515, 0.3794, -0.9671), (-0.2301, 0.4391, -0.9527), (-0.6018, -0.6175, -0.9439), (0.1243, 0.2264, 0.3627), (0.1466, 0.1777, 0.4033), (0.02478, 0.2621, 0.3358), (0.0952, 0.2397, 0.353), (-0.1008, 0.2665, 0.3342), (0.14, 0.2028, 0.3824), (-0.05856, 0.2663, 0.3341), (0.0636, 0.2553, 0.3404), (-0.01633, 0.2658, 0.3337), (0.08948, 0.08778, 0.4834), (-0.02019, 0.03176, 0.5345), (0.1195, 0.1175, 0.4563), (0.01948, 0.04579, 0.5215), (-0.06036, 0.02351, 0.5422), (0.1388, 0.1478, 0.4293), (0.05825, 0.06595, 0.5027), (-0.3044, 0.0987, 0.471), (-0.3449, 0.2065, 0.3786), (-0.2612, 0.2476, 0.348), (-0.1428, 0.2644, 0.336), (-0.332, 0.1267, 0.4462), (-0.1425, 0.02647, 0.5384), (-0.2698, 0.07432, 0.4928), (-0.3573, 0.1867, 0.3939), (-0.2954, 0.2375, 0.3551), (-0.1832, 0.2578, 0.3416), (-0.1008, 0.02353, 0.5412), (-0.2288, 0.0531, 0.5125), (-0.3529, 0.1591, 0.4172), (-0.3245, 0.2246, 0.3645), (-0.2233, 0.254, 0.3438), (-0.1854, 0.03674, 0.5282), (-0.1005, -0.3513, 0.04126), (0.2606, 0.1994, -0.3188), (0.3822, 0.04009, -0.2295), (0.3424, -0.1231, -0.1389), (0.2342, -0.2309, -0.06448), (-0.007637, -0.3436, 0.03868), (0.1848, 0.2355, -0.3268), (0.3618, 0.1007, -0.268), (0.379, -0.09492, -0.1444), (0.08064, -0.3323, 0.02147), (-0.1005, 0.2904, -0.3415), (0.3218, 0.1571, -0.3063), (0.3909, -0.02511, -0.1861), (0.2944, -0.185, -0.1015), (-0.0001221, 0.2831, -0.3399), (0.09711, 0.2616, -0.3349), (0.162, -0.2669, -0.03261), (-0.3643, -0.2665, -0.03614), (-0.5818, -0.09335, -0.1474), (-0.5562, 0.09424, -0.257), (-0.3808, 0.2244, -0.3135), (-0.2822, -0.3322, 0.01919), (-0.4971, -0.1837, -0.1048), (-0.5806, 0.03836, -0.2255), (-0.4545, 0.1887, -0.3032), (-0.2004, 0.2804, -0.3362), (-0.5457, -0.1215, -0.1425), (-0.1936, -0.3436, 0.03738), (-0.4376, -0.2299, -0.06902), (-0.5914, -0.02483, -0.1858), (-0.514, 0.1471, -0.2902), (-0.2952, 0.2528, -0.3229)], [], [(0, 76, 80, 1), (1, 80, 81, 2), (2, 81, 72, 3), (3, 72, 67, 4), (4, 67, 77, 5), (5, 77, 73, 6), (6, 73, 68, 7), (7, 68, 78, 8), (8, 78, 74, 9), (9, 74, 69, 10), (10, 69, 79, 11), (11, 79, 70, 12), (12, 70, 82, 13), (13, 82, 75, 14), (14, 75, 71, 15), (15, 71, 66, 16), (16, 66, 93, 17), (17, 93, 87, 18), (18, 87, 83, 19), (19, 83, 94, 20), (20, 94, 88, 21, 33), (21, 88, 92, 22), (22, 92, 84, 24), (24, 84, 95, 25), (25, 95, 89, 26), (26, 89, 85, 27), (27, 85, 96, 28), (28, 96, 90, 29), (29, 90, 86, 30), (30, 86, 97, 31), (31, 97, 91, 32), (32, 91, 76, 0), (0, 1, 2, 3, 4, 5, 6, 7, 8, 9, 10, 11, 12, 13, 14, 15, 16, 17, 18, 19, 20, 33, 21, 22, 24, 25, 26, 27, 28, 29, 30, 31, 32), (41, 36, 23), (40, 38, 23), (35, 39, 23), (37, 41, 23), (42, 40, 23), (34, 37, 23), (36, 42, 23), (39, 34, 23), (43, 45, 23), (47, 44, 23), (49, 43, 23), (48, 35, 23), (46, 49, 23), (45, 48, 23), (44, 46, 23), (55, 60, 23), (61, 65, 23), (50, 56, 23), (62, 54, 23), (51, 57, 23), (58, 63, 23), (64, 52, 23), (53, 59, 23), (65, 55, 23), (56, 61, 23), (54, 50, 23), (57, 62, 23), (63, 51, 23), (52, 58, 23), (59, 64, 23), (38, 53, 23), (60, 47, 23), (72, 81, 42, 36), (77, 67, 41, 37), (68, 73, 34, 39), (74, 78, 35, 48), (79, 69, 45, 43), (82, 70, 49, 46), (71, 75, 44, 47), (81, 80, 40, 42), (67, 72, 36, 41), (73, 77, 37, 34), (78, 68, 39, 35), (69, 74, 48, 45), (70, 79, 43, 49), (75, 82, 46, 44), (66, 71, 47, 60), (80, 76, 38, 40), (93, 66, 60, 55), (83, 87, 65, 61), (88, 94, 56, 50), (84, 92, 54, 62), (89, 95, 57, 51), (96, 85, 63, 58), (86, 90, 52, 64), (91, 97, 59, 53), (87, 93, 55, 65), (94, 83, 61, 56), (92, 88, 50, 54), (95, 84, 62, 57), (85, 89, 51, 63), (90, 96, 58, 52), (97, 86, 64, 59), (76, 91, 53, 38)])
_uv = me_cone.uv_layers.new(name='UVMap')
_uv.uv.foreach_set('vector', [0.624, 0.0177, 0.6175, 0.3336, 0.567, 0.3346, 0.5598, 0.01706, 0.5598, 0.01706, 0.567, 0.3346, 0.5171, 0.3391, 0.4915, 0.01641, 0.4915, 0.01641, 0.5171, 0.3391, 0.4716, 0.3454, 0.4263, 0.01973, 0.4263, 0.01973, 0.4716, 0.3454, 0.4302, 0.3523, 0.3569, 0.009999, 0.3569, 0.009999, 0.4302, 0.3523, 0.3941, 0.3617, 0.2971, 0.0001347, 0.2971, 0.0001347, 0.3941, 0.3617, 0.3628, 0.3848, 0.2148, 0.009054, 0.2148, 0.009054, 0.3628, 0.3848, 0.3349, 0.409, 0.1775, 0.02072, 0.1775, 0.02072, 0.3349, 0.409, 0.3076, 0.4365, 0.1253, 0.05579, 0.1253, 0.05579, 0.3076, 0.4365, 0.2797, 0.4661, 0.05575, 0.08173, 0.05575, 0.08173, 0.2797, 0.4661, 0.2621, 0.4812, 0.0001347, 0.104, 0.9951, 0.01328, 0.9951, 0.4741, 0.9528, 0.4832, 0.9244, 0.0001347, 0.9244, 0.0001347, 0.9528, 0.4832, 0.913, 0.4968, 0.8674, 0.0204, 0.8674, 0.0204, 0.913, 0.4968, 0.8724, 0.5116, 0.8113, 0.04596, 0.8113, 0.04596, 0.8724, 0.5116, 0.8172, 0.5313, 0.7429, 0.05667, 0.7429, 0.05667, 0.8172, 0.5313, 0.7751, 0.5477, 0.6879, 0.09685, 0.6879, 0.09685, 0.7751, 0.5477, 0.7295, 0.5574, 0.6243, 0.1043, 0.25, 0.01, 0.25, 0.09702, 0.2201, 0.0995, 0.2032, 0.01461, 0.2032, 0.01461, 0.2201, 0.0995, 0.1913, 0.1083, 0.1582, 0.02827, 0.1582, 0.02827, 0.1913, 0.1083, 0.1644, 0.122, 0.1167, 0.05045, 0.1167, 0.05045, 0.1644, 0.122, 0.1403, 0.1403, 0.08029, 0.08029, 0.08029, 0.08029, 0.1403, 0.1403, 0.1206, 0.1636, 0.05045, 0.1167, 0.06537, 0.09848, 0.05045, 0.1167, 0.1206, 0.1636, 0.1047, 0.1898, 0.02827, 0.1582, 0.02827, 0.1582, 0.1047, 0.1898, 0.09302, 0.2188, 0.01461, 0.2032, 0.01461, 0.2032, 0.09302, 0.2188, 0.08994, 0.25, 0.01, 0.25, 0.01, 0.25, 0.08994, 0.25, 0.09389, 0.2811, 0.01461, 0.2968, 0.01461, 0.2968, 0.09389, 0.2811, 0.1025, 0.3111, 0.02827, 0.3418, 0.02827, 0.3418, 0.1025, 0.3111, 0.1168, 0.339, 0.05045, 0.3833, 0.05045, 0.3833, 0.1168, 0.339, 0.1364, 0.3636, 0.08029, 0.4197, 0.08029, 0.4197, 0.1364, 0.3636, 0.1604, 0.3841, 0.1167, 0.4496, 0.1167, 0.4496, 0.1604, 0.3841, 0.1879, 0.3998, 0.1582, 0.4717, 0.1582, 0.4717, 0.1879, 0.3998, 0.2182, 0.41, 0.2032, 0.4854, 0.2032, 0.4854, 0.2182, 0.41, 0.25, 0.4136, 0.25, 0.49, 0.75, 0.49, 0.7968, 0.4854, 0.8418, 0.4717, 0.8833, 0.4496, 0.9197, 0.4197, 0.9496, 0.3833, 0.9717, 0.3418, 0.9854, 0.2968, 0.99, 0.25, 0.9854, 0.2032, 0.9717, 0.1582, 0.9496, 0.1167, 0.9197, 0.08029, 0.8833, 0.05045, 0.8418, 0.02827, 0.7968, 0.01461, 0.75, 0.01, 0.7032, 0.01461, 0.6582, 0.02827, 0.6167, 0.05045, 0.5803, 0.08029, 0.5654, 0.09848, 0.5504, 0.1167, 0.5283, 0.1582, 0.5146, 0.2032, 0.51, 0.25, 0.5146, 0.2968, 0.5283, 0.3418, 0.5504, 0.3833, 0.5803, 0.4197, 0.6167, 0.4496, 0.6582, 0.4717, 0.7032, 0.4854, 0.5452, 0.6743, 0.5649, 0.6721, 0.624, 0.8745, 0.2663, 0.3319, 0.25, 0.333, 0.25, 0.25, 0.4879, 0.7089, 0.4988, 0.6967, 0.624, 0.8745, 0.5278, 0.6808, 0.5452, 0.6743, 0.624, 0.8745, 0.2826, 0.3287, 0.2663, 0.3319, 0.25, 0.25, 0.512, 0.6858, 0.5278, 0.6808, 0.624, 0.8745, 0.5649, 0.6721, 0.5856, 0.671, 0.624, 0.8745, 0.4988, 0.6967, 0.512, 0.6858, 0.624, 0.8745, 0.931, 0.8165, 0.9546, 0.809, 0.916, 0.9999, 0.8506, 0.8483, 0.8695, 0.84, 0.916, 0.9999, 0.9112, 0.8233, 0.931, 0.8165, 0.916, 0.9999, 0.4779, 0.7265, 0.4879, 0.7089, 0.624, 0.8745, 0.8895, 0.8316, 0.9112, 0.8233, 0.916, 0.9999, 0.4692, 0.7472, 0.4779, 0.7265, 0.624, 0.8745, 0.8695, 0.84, 0.8895, 0.8316, 0.916, 0.9999, 0.2339, 0.169, 0.25, 0.168, 0.25, 0.25, 0.2006, 0.1761, 0.2173, 0.1712, 0.25, 0.25, 0.1714, 0.1975, 0.1848, 0.1848, 0.25, 0.25, 0.1527, 0.2306, 0.1608, 0.213, 0.25, 0.25, 0.1558, 0.2687, 0.151, 0.25, 0.25, 0.25, 0.1749, 0.3002, 0.1637, 0.2858, 0.25, 0.25, 0.2027, 0.3207, 0.1881, 0.3119, 0.25, 0.25, 0.2338, 0.3314, 0.2182, 0.3268, 0.25, 0.25, 0.2173, 0.1712, 0.2339, 0.169, 0.25, 0.25, 0.1848, 0.1848, 0.2006, 0.1761, 0.25, 0.25, 0.1608, 0.213, 0.1714, 0.1975, 0.25, 0.25, 0.151, 0.25, 0.1527, 0.2306, 0.25, 0.25, 0.1637, 0.2858, 0.1558, 0.2687, 0.25, 0.25, 0.1881, 0.3119, 0.1749, 0.3002, 0.25, 0.25, 0.2182, 0.3268, 0.2027, 0.3207, 0.25, 0.25, 0.25, 0.333, 0.2338, 0.3314, 0.25, 0.25, 0.25, 0.168, 0.2656, 0.1716, 0.25, 0.25, 0.4716, 0.3454, 0.5171, 0.3391, 0.5856, 0.671, 0.5649, 0.6721, 0.3941, 0.3617, 0.4302, 0.3523, 0.5452, 0.6743, 0.5278, 0.6808, 0.3349, 0.409, 0.3628, 0.3848, 0.512, 0.6858, 0.4988, 0.6967, 0.2797, 0.4661, 0.3076, 0.4365, 0.4879, 0.7089, 0.4779, 0.7265, 0.9528, 0.4832, 0.9951, 0.4741, 0.9546, 0.809, 0.931, 0.8165, 0.8724, 0.5116, 0.913, 0.4968, 0.9112, 0.8233, 0.8895, 0.8316, 0.7751, 0.5477, 0.8172, 0.5313, 0.8695, 0.84, 0.8506, 0.8483, 0.313, 0.402, 0.282, 0.4107, 0.2663, 0.3319, 0.2826, 0.3287, 0.4302, 0.3523, 0.4716, 0.3454, 0.5649, 0.6721, 0.5452, 0.6743, 0.3628, 0.3848, 0.3941, 0.3617, 0.5278, 0.6808, 0.512, 0.6858, 0.3076, 0.4365, 0.3349, 0.409, 0.4988, 0.6967, 0.4879, 0.7089, 0.2621, 0.4812, 0.2797, 0.4661, 0.4779, 0.7265, 0.4692, 0.7472, 0.913, 0.4968, 0.9528, 0.4832, 0.931, 0.8165, 0.9112, 0.8233, 0.8172, 0.5313, 0.8724, 0.5116, 0.8895, 0.8316, 0.8695, 0.84, 0.25, 0.09702, 0.2798, 0.1, 0.2656, 0.1716, 0.25, 0.168, 0.282, 0.4107, 0.25, 0.4136, 0.25, 0.333, 0.2663, 0.3319, 0.2201, 0.0995, 0.25, 0.09702, 0.25, 0.168, 0.2339, 0.169, 0.1644, 0.122, 0.1913, 0.1083, 0.2173, 0.1712, 0.2006, 0.1761, 0.1206, 0.1636, 0.1403, 0.1403, 0.1848, 0.1848, 0.1714, 0.1975, 0.09302, 0.2188, 0.1047, 0.1898, 0.1608, 0.213, 0.1527, 0.2306, 0.09389, 0.2811, 0.08994, 0.25, 0.151, 0.25, 0.1558, 0.2687, 0.1168, 0.339, 0.1025, 0.3111, 0.1637, 0.2858, 0.1749, 0.3002, 0.1604, 0.3841, 0.1364, 0.3636, 0.1881, 0.3119, 0.2027, 0.3207, 0.2182, 0.41, 0.1879, 0.3998, 0.2182, 0.3268, 0.2338, 0.3314, 0.1913, 0.1083, 0.2201, 0.0995, 0.2339, 0.169, 0.2173, 0.1712, 0.1403, 0.1403, 0.1644, 0.122, 0.2006, 0.1761, 0.1848, 0.1848, 0.1047, 0.1898, 0.1206, 0.1636, 0.1714, 0.1975, 0.1608, 0.213, 0.08994, 0.25, 0.09302, 0.2188, 0.1527, 0.2306, 0.151, 0.25, 0.1025, 0.3111, 0.09389, 0.2811, 0.1558, 0.2687, 0.1637, 0.2858, 0.1364, 0.3636, 0.1168, 0.339, 0.1749, 0.3002, 0.1881, 0.3119, 0.1879, 0.3998, 0.1604, 0.3841, 0.2027, 0.3207, 0.2182, 0.3268, 0.25, 0.4136, 0.2182, 0.41, 0.2338, 0.3314, 0.25, 0.333])
me_cone.materials.append(mat_marfim)
me_cone.use_remesh_fix_poles = True
me_cone.use_remesh_preserve_attributes = False
me_cone.use_mirror_vertex_groups = False
me_cone.update()
me_sphere = bpy.data.meshes.new('Sphere')
me_sphere.from_pydata([(0.0, 0.3827, 0.9239), (0.0, 0.5556, 0.8315), (0.0, 0.7071, 0.7071), (0.0, 0.8315, 0.5556), (0.0, 0.9239, 0.3827), (0.0, 0.9808, 0.1951), (0.0, 1.0, 7.55e-08), (0.0, 0.9808, -0.1951), (0.0, 0.9239, -0.3827), (0.0, 0.8315, -0.5556), (0.0, 0.7071, -0.7071), (0.0, 0.5556, -0.8315), (0.0, 0.3827, -0.9239), (6.285e-06, 0.09818, 1.042), (0.637, 0.1626, 1.002), (0.8108, 0.219, 0.8525), (0.9534, 0.2654, 0.6698), (1.059, 0.2998, 0.4614), (1.125, 0.321, 0.2352), (1.147, 0.3282, 1.578e-05), (1.125, 0.321, -0.2352), (1.059, 0.2998, -0.4614), (0.9534, 0.2654, -0.6698), (0.8108, 0.219, -0.8525), (0.637, 0.1626, -1.002), (6.231e-06, 0.09818, -1.035), (0.0, -0.4031, 0.6341), (-3.725e-08, -0.4991, 0.5707), (-7.451e-08, -0.5832, 0.4853), (-4.47e-08, -0.6523, 0.3813), (-7.451e-08, -0.7036, 0.2627), (-8.941e-08, -0.7352, 0.1339), (-2.98e-08, -0.7458, 1.248e-06), (-5.96e-08, -0.7352, -0.1339), (-4.47e-08, -0.7036, -0.2627), (-4.47e-08, -0.6523, -0.3813), (-7.451e-08, -0.5832, -0.4853), (-3.725e-08, -0.4991, -0.5707), (-1.49e-08, -0.4031, -0.6341), (-0.637, 0.1626, 1.002), (-0.8108, 0.219, 0.8525), (-0.9534, 0.2654, 0.6698), (-1.059, 0.2998, 0.4614), (-1.125, 0.321, 0.2352), (-1.147, 0.3282, 1.578e-05), (-1.125, 0.321, -0.2352), (-1.059, 0.2998, -0.4614), (-0.9534, 0.2654, -0.6698), (-0.8108, 0.219, -0.8525), (-0.637, 0.1626, -1.002)], [], [(6, 5, 18, 19), (7, 6, 19, 20), (8, 7, 20, 21), (1, 0, 13, 14), (9, 8, 21, 22), (2, 1, 14, 15), (10, 9, 22, 23), (3, 2, 15, 16), (11, 10, 23, 24), (4, 3, 16, 17), (12, 11, 24, 25), (5, 4, 17, 18), (18, 17, 30, 31), (19, 18, 31, 32), (20, 19, 32, 33), (21, 20, 33, 34), (14, 13, 26, 27), (22, 21, 34, 35), (15, 14, 27, 28), (23, 22, 35, 36), (16, 15, 28, 29), (24, 23, 36, 37), (17, 16, 29, 30), (25, 24, 37, 38), (32, 31, 43, 44), (33, 32, 44, 45), (34, 33, 45, 46), (27, 26, 13, 39), (35, 34, 46, 47), (28, 27, 39, 40), (36, 35, 47, 48), (29, 28, 40, 41), (37, 36, 48, 49), (30, 29, 41, 42), (38, 37, 49, 25), (31, 30, 42, 43), (40, 39, 1, 2), (48, 47, 9, 10), (41, 40, 2, 3), (49, 48, 10, 11), (42, 41, 3, 4), (25, 49, 11, 12), (43, 42, 4, 5), (44, 43, 5, 6), (45, 44, 6, 7), (46, 45, 7, 8), (39, 13, 0, 1), (47, 46, 8, 9)])
_uv = me_sphere.uv_layers.new(name='UVMap')
_uv.uv.foreach_set('vector', [0.5125, 0.3754, 0.4597, 0.3806, 0.4488, 0.5593, 0.5125, 0.5574, 0.5653, 0.3806, 0.5125, 0.3754, 0.5125, 0.5574, 0.5762, 0.5593, 0.6161, 0.396, 0.5653, 0.3806, 0.5762, 0.5593, 0.6374, 0.5651, 0.2873, 0.4958, 0.2623, 0.5426, 0.2303, 0.6197, 0.241, 0.6022, 0.6629, 0.4211, 0.6161, 0.396, 0.6374, 0.5651, 0.6939, 0.5744, 0.321, 0.4548, 0.2873, 0.4958, 0.241, 0.6022, 0.2816, 0.5869, 0.704, 0.4548, 0.6629, 0.4211, 0.6939, 0.5744, 0.7433, 0.5869, 0.362, 0.4211, 0.321, 0.4548, 0.2816, 0.5869, 0.3311, 0.5744, 0.7377, 0.4958, 0.704, 0.4548, 0.7433, 0.5869, 0.784, 0.6022, 0.4089, 0.396, 0.362, 0.4211, 0.3311, 0.5744, 0.3875, 0.5651, 0.7627, 0.5426, 0.7377, 0.4958, 0.784, 0.6022, 0.7927, 0.6197, 0.4597, 0.3806, 0.4089, 0.396, 0.3875, 0.5651, 0.4488, 0.5593, 0.4488, 0.5593, 0.3875, 0.5651, 0.4414, 0.8368, 0.4762, 0.8453, 0.5125, 0.5574, 0.4488, 0.5593, 0.4762, 0.8453, 0.5125, 0.8482, 0.5762, 0.5593, 0.5125, 0.5574, 0.5125, 0.8482, 0.5487, 0.8453, 0.6374, 0.5651, 0.5762, 0.5593, 0.5487, 0.8453, 0.5836, 0.8368, 0.241, 0.6022, 0.2303, 0.6197, 0.3408, 0.7554, 0.3579, 0.7814, 0.6939, 0.5744, 0.6374, 0.5651, 0.5836, 0.8368, 0.6158, 0.8229, 0.2816, 0.5869, 0.241, 0.6022, 0.3579, 0.7814, 0.3811, 0.8042, 0.7433, 0.5869, 0.6939, 0.5744, 0.6158, 0.8229, 0.6439, 0.8042, 0.3311, 0.5744, 0.2816, 0.5869, 0.3811, 0.8042, 0.4092, 0.8229, 0.784, 0.6022, 0.7433, 0.5869, 0.6439, 0.8042, 0.667, 0.7814, 0.3875, 0.5651, 0.3311, 0.5744, 0.4092, 0.8229, 0.4414, 0.8368, 0.7927, 0.6197, 0.784, 0.6022, 0.667, 0.7814, 0.6842, 0.7554, 0.5125, 0.8482, 0.4762, 0.8453, 0.4488, 0.5593, 0.5125, 0.5574, 0.5487, 0.8453, 0.5125, 0.8482, 0.5125, 0.5574, 0.5762, 0.5593, 0.5836, 0.8368, 0.5487, 0.8453, 0.5762, 0.5593, 0.6374, 0.5651, 0.3579, 0.7814, 0.3408, 0.7554, 0.2303, 0.6197, 0.241, 0.6022, 0.6158, 0.8229, 0.5836, 0.8368, 0.6374, 0.5651, 0.6939, 0.5744, 0.3811, 0.8042, 0.3579, 0.7814, 0.241, 0.6022, 0.2816, 0.5869, 0.6439, 0.8042, 0.6158, 0.8229, 0.6939, 0.5744, 0.7433, 0.5869, 0.4092, 0.8229, 0.3811, 0.8042, 0.2816, 0.5869, 0.3311, 0.5744, 0.667, 0.7814, 0.6439, 0.8042, 0.7433, 0.5869, 0.784, 0.6022, 0.4414, 0.8368, 0.4092, 0.8229, 0.3311, 0.5744, 0.3875, 0.5651, 0.6842, 0.7554, 0.667, 0.7814, 0.784, 0.6022, 0.7927, 0.6197, 0.4762, 0.8453, 0.4414, 0.8368, 0.3875, 0.5651, 0.4488, 0.5593, 0.2816, 0.5869, 0.241, 0.6022, 0.2873, 0.4958, 0.321, 0.4548, 0.7433, 0.5869, 0.6939, 0.5744, 0.6629, 0.4211, 0.704, 0.4548, 0.3311, 0.5744, 0.2816, 0.5869, 0.321, 0.4548, 0.362, 0.4211, 0.784, 0.6022, 0.7433, 0.5869, 0.704, 0.4548, 0.7377, 0.4958, 0.3875, 0.5651, 0.3311, 0.5744, 0.362, 0.4211, 0.4089, 0.396, 0.7927, 0.6197, 0.784, 0.6022, 0.7377, 0.4958, 0.7627, 0.5426, 0.4488, 0.5593, 0.3875, 0.5651, 0.4089, 0.396, 0.4597, 0.3806, 0.5125, 0.5574, 0.4488, 0.5593, 0.4597, 0.3806, 0.5125, 0.3754, 0.5762, 0.5593, 0.5125, 0.5574, 0.5125, 0.3754, 0.5653, 0.3806, 0.6374, 0.5651, 0.5762, 0.5593, 0.5653, 0.3806, 0.6161, 0.396, 0.241, 0.6022, 0.2303, 0.6197, 0.2623, 0.5426, 0.2873, 0.4958, 0.6939, 0.5744, 0.6374, 0.5651, 0.6161, 0.396, 0.6629, 0.4211])
me_sphere.materials.append(mat_olho_verde)
me_sphere.use_remesh_fix_poles = True
me_sphere.use_remesh_preserve_attributes = False
me_sphere.use_mirror_vertex_groups = False
me_sphere.update()
me_sphere_002 = bpy.data.meshes.new('Sphere.002')
me_sphere_002.from_pydata([(0.0, 0.3827, 0.9239), (0.0, 0.5556, 0.8315), (0.0, 0.7071, 0.7071), (0.0, 0.8315, 0.5556), (0.0, 0.9239, 0.3827), (0.0, 0.9808, 0.1951), (0.0, 1.0, 7.55e-08), (0.0, 0.9808, -0.1951), (0.0, 0.9239, -0.3827), (0.0, 0.8315, -0.5556), (0.0, 0.7071, -0.7071), (0.0, 0.5556, -0.8315), (0.0, 0.3827, -0.9239), (6.285e-06, 0.09818, 1.042), (0.637, 0.1626, 1.002), (0.8108, 0.219, 0.8525), (0.9534, 0.2654, 0.6698), (1.059, 0.2998, 0.4614), (1.125, 0.321, 0.2352), (1.147, 0.3282, 1.578e-05), (1.125, 0.321, -0.2352), (1.059, 0.2998, -0.4614), (0.9534, 0.2654, -0.6698), (0.8108, 0.219, -0.8525), (0.637, 0.1626, -1.002), (6.231e-06, 0.09818, -1.035), (0.0, -0.4031, 0.6341), (-3.725e-08, -0.4991, 0.5707), (-7.451e-08, -0.5832, 0.4853), (-4.47e-08, -0.6523, 0.3813), (-7.451e-08, -0.7036, 0.2627), (-8.941e-08, -0.7352, 0.1339), (-2.98e-08, -0.7458, 1.248e-06), (-5.96e-08, -0.7352, -0.1339), (-4.47e-08, -0.7036, -0.2627), (-4.47e-08, -0.6523, -0.3813), (-7.451e-08, -0.5832, -0.4853), (-3.725e-08, -0.4991, -0.5707), (-1.49e-08, -0.4031, -0.6341), (-0.637, 0.1626, 1.002), (-0.8108, 0.219, 0.8525), (-0.9534, 0.2654, 0.6698), (-1.059, 0.2998, 0.4614), (-1.125, 0.321, 0.2352), (-1.147, 0.3282, 1.578e-05), (-1.125, 0.321, -0.2352), (-1.059, 0.2998, -0.4614), (-0.9534, 0.2654, -0.6698), (-0.8108, 0.219, -0.8525), (-0.637, 0.1626, -1.002)], [], [(6, 5, 18, 19), (7, 6, 19, 20), (8, 7, 20, 21), (1, 0, 13, 14), (9, 8, 21, 22), (2, 1, 14, 15), (10, 9, 22, 23), (3, 2, 15, 16), (11, 10, 23, 24), (4, 3, 16, 17), (12, 11, 24, 25), (5, 4, 17, 18), (18, 17, 30, 31), (19, 18, 31, 32), (20, 19, 32, 33), (21, 20, 33, 34), (14, 13, 26, 27), (22, 21, 34, 35), (15, 14, 27, 28), (23, 22, 35, 36), (16, 15, 28, 29), (24, 23, 36, 37), (17, 16, 29, 30), (25, 24, 37, 38), (32, 31, 43, 44), (33, 32, 44, 45), (34, 33, 45, 46), (27, 26, 13, 39), (35, 34, 46, 47), (28, 27, 39, 40), (36, 35, 47, 48), (29, 28, 40, 41), (37, 36, 48, 49), (30, 29, 41, 42), (38, 37, 49, 25), (31, 30, 42, 43), (40, 39, 1, 2), (48, 47, 9, 10), (41, 40, 2, 3), (49, 48, 10, 11), (42, 41, 3, 4), (25, 49, 11, 12), (43, 42, 4, 5), (44, 43, 5, 6), (45, 44, 6, 7), (46, 45, 7, 8), (39, 13, 0, 1), (47, 46, 8, 9)])
_uv = me_sphere_002.uv_layers.new(name='UVMap')
_uv.uv.foreach_set('vector', [0.5125, 0.3754, 0.4597, 0.3806, 0.4488, 0.5593, 0.5125, 0.5574, 0.5653, 0.3806, 0.5125, 0.3754, 0.5125, 0.5574, 0.5762, 0.5593, 0.6161, 0.396, 0.5653, 0.3806, 0.5762, 0.5593, 0.6374, 0.5651, 0.2873, 0.4958, 0.2623, 0.5426, 0.2303, 0.6197, 0.241, 0.6022, 0.6629, 0.4211, 0.6161, 0.396, 0.6374, 0.5651, 0.6939, 0.5744, 0.321, 0.4548, 0.2873, 0.4958, 0.241, 0.6022, 0.2816, 0.5869, 0.704, 0.4548, 0.6629, 0.4211, 0.6939, 0.5744, 0.7433, 0.5869, 0.362, 0.4211, 0.321, 0.4548, 0.2816, 0.5869, 0.3311, 0.5744, 0.7377, 0.4958, 0.704, 0.4548, 0.7433, 0.5869, 0.784, 0.6022, 0.4089, 0.396, 0.362, 0.4211, 0.3311, 0.5744, 0.3875, 0.5651, 0.7627, 0.5426, 0.7377, 0.4958, 0.784, 0.6022, 0.7927, 0.6197, 0.4597, 0.3806, 0.4089, 0.396, 0.3875, 0.5651, 0.4488, 0.5593, 0.4488, 0.5593, 0.3875, 0.5651, 0.4414, 0.8368, 0.4762, 0.8453, 0.5125, 0.5574, 0.4488, 0.5593, 0.4762, 0.8453, 0.5125, 0.8482, 0.5762, 0.5593, 0.5125, 0.5574, 0.5125, 0.8482, 0.5487, 0.8453, 0.6374, 0.5651, 0.5762, 0.5593, 0.5487, 0.8453, 0.5836, 0.8368, 0.241, 0.6022, 0.2303, 0.6197, 0.3408, 0.7554, 0.3579, 0.7814, 0.6939, 0.5744, 0.6374, 0.5651, 0.5836, 0.8368, 0.6158, 0.8229, 0.2816, 0.5869, 0.241, 0.6022, 0.3579, 0.7814, 0.3811, 0.8042, 0.7433, 0.5869, 0.6939, 0.5744, 0.6158, 0.8229, 0.6439, 0.8042, 0.3311, 0.5744, 0.2816, 0.5869, 0.3811, 0.8042, 0.4092, 0.8229, 0.784, 0.6022, 0.7433, 0.5869, 0.6439, 0.8042, 0.667, 0.7814, 0.3875, 0.5651, 0.3311, 0.5744, 0.4092, 0.8229, 0.4414, 0.8368, 0.7927, 0.6197, 0.784, 0.6022, 0.667, 0.7814, 0.6842, 0.7554, 0.5125, 0.8482, 0.4762, 0.8453, 0.4488, 0.5593, 0.5125, 0.5574, 0.5487, 0.8453, 0.5125, 0.8482, 0.5125, 0.5574, 0.5762, 0.5593, 0.5836, 0.8368, 0.5487, 0.8453, 0.5762, 0.5593, 0.6374, 0.5651, 0.3579, 0.7814, 0.3408, 0.7554, 0.2303, 0.6197, 0.241, 0.6022, 0.6158, 0.8229, 0.5836, 0.8368, 0.6374, 0.5651, 0.6939, 0.5744, 0.3811, 0.8042, 0.3579, 0.7814, 0.241, 0.6022, 0.2816, 0.5869, 0.6439, 0.8042, 0.6158, 0.8229, 0.6939, 0.5744, 0.7433, 0.5869, 0.4092, 0.8229, 0.3811, 0.8042, 0.2816, 0.5869, 0.3311, 0.5744, 0.667, 0.7814, 0.6439, 0.8042, 0.7433, 0.5869, 0.784, 0.6022, 0.4414, 0.8368, 0.4092, 0.8229, 0.3311, 0.5744, 0.3875, 0.5651, 0.6842, 0.7554, 0.667, 0.7814, 0.784, 0.6022, 0.7927, 0.6197, 0.4762, 0.8453, 0.4414, 0.8368, 0.3875, 0.5651, 0.4488, 0.5593, 0.2816, 0.5869, 0.241, 0.6022, 0.2873, 0.4958, 0.321, 0.4548, 0.7433, 0.5869, 0.6939, 0.5744, 0.6629, 0.4211, 0.704, 0.4548, 0.3311, 0.5744, 0.2816, 0.5869, 0.321, 0.4548, 0.362, 0.4211, 0.784, 0.6022, 0.7433, 0.5869, 0.704, 0.4548, 0.7377, 0.4958, 0.3875, 0.5651, 0.3311, 0.5744, 0.362, 0.4211, 0.4089, 0.396, 0.7927, 0.6197, 0.784, 0.6022, 0.7377, 0.4958, 0.7627, 0.5426, 0.4488, 0.5593, 0.3875, 0.5651, 0.4089, 0.396, 0.4597, 0.3806, 0.5125, 0.5574, 0.4488, 0.5593, 0.4597, 0.3806, 0.5125, 0.3754, 0.5762, 0.5593, 0.5125, 0.5574, 0.5125, 0.3754, 0.5653, 0.3806, 0.6374, 0.5651, 0.5762, 0.5593, 0.5653, 0.3806, 0.6161, 0.396, 0.241, 0.6022, 0.2303, 0.6197, 0.2623, 0.5426, 0.2873, 0.4958, 0.6939, 0.5744, 0.6374, 0.5651, 0.6161, 0.396, 0.6629, 0.4211])
me_sphere_002.materials.append(mat_olho_verde)
me_sphere_002.use_remesh_fix_poles = True
me_sphere_002.use_remesh_preserve_attributes = False
me_sphere_002.use_mirror_vertex_groups = False
me_sphere_002.update()

# ---- objects
ob_light = bpy.data.objects.new('Light', light_light)
ob_camera = bpy.data.objects.new('Camera', cam_camera)
ob_ref_x = bpy.data.objects.new('ref-x', None)
ob_ref_y = bpy.data.objects.new('ref-y', None)
ob_head = bpy.data.objects.new('head', me_plane_001)
ob_horn = bpy.data.objects.new('horn', me_cone)
ob_eye_1 = bpy.data.objects.new('eye-1', me_sphere)
ob_eyes_2 = bpy.data.objects.new('eyes-2', me_sphere_002)

# ---- transforms, parenting, visibility, modifiers, constraints
ob_light.location = (4.076, 1.005, 5.904)
ob_light.rotation_euler = (0.6503, 0.05522, 1.866)
ob_light.lock_rotations_4d = False
ob_light.empty_display_type = 'ARROWS'
ob_light.color = (0.0, 0.0, 0.0, 0.0)
ob_light.lineart.crease_threshold = 0.0
ob_camera.location = (3.786, -7.163, 0.2828)
ob_camera.rotation_euler = (1.578, -8.456e-08, -0.04887)
ob_camera.scale = (1.0, 1.0, 1.0)
ob_camera.lock_rotations_4d = False
ob_camera.empty_display_type = 'ARROWS'
ob_camera.color = (0.0, 0.0, 0.0, 0.0)
ob_camera.display_type = 'WIRE'
ob_camera.lineart.crease_threshold = 0.0
ob_ref_x.location = (-0.1997, -2.912, 0.0)
ob_ref_x.rotation_euler = (1.571, -0.0, 1.571)
ob_ref_x.empty_display_type = 'IMAGE'
ob_ref_x.empty_display_size = 5.0
ob_ref_x.hide_select = True
ob_ref_x.lineart.crease_threshold = 0.0
ob_ref_y.location = (2.281, -0.424, 0.0)
ob_ref_y.rotation_euler = (1.571, 0.0, 3.142)
ob_ref_y.empty_display_type = 'IMAGE'
ob_ref_y.empty_display_size = 5.0
ob_ref_y.hide_select = True
ob_ref_y.lineart.crease_threshold = 0.0
ob_head.location = (3.946, -3.09, 0.0544)
ob_head.scale = (0.07625, 0.07625, 0.07625)
ob_head.lineart.crease_threshold = 0.0
_m = ob_head.modifiers.new('Mirror', 'MIRROR')
_m.merge_threshold = 0.058
_m = ob_head.modifiers.new('Smooth', 'SMOOTH')
_m.factor = 0.6
ob_horn.parent = ob_head
ob_horn.matrix_parent_inverse = Matrix(((13.12, -0.0, -0.0, -51.75), (-0.0, 13.12, 0.0, 40.53), (-0.0, -0.0, 13.12, -0.7135), (-0.0, 0.0, -0.0, 1.0)))
ob_horn.location = (3.954, -3.491, 0.6162)
ob_horn.rotation_euler = (0.7534, 1.519e-16, 6.009e-17)
ob_horn.scale = (0.1602, 0.1695, 0.1707)
ob_horn.lineart.crease_threshold = 0.0
_m = ob_horn.modifiers.new('Smooth', 'SMOOTH')
ob_eye_1.parent = ob_head
ob_eye_1.matrix_parent_inverse = Matrix(((13.12, -0.0, -0.0, -51.75), (-0.0, 13.12, 0.0, 40.53), (-0.0, -0.0, 13.12, -0.7135), (-0.0, 0.0, -0.0, 1.0)))
ob_eye_1.location = (4.089, -3.202, 0.6491)
ob_eye_1.rotation_euler = (1.799, 1.945e-08, 1.571)
ob_eye_1.scale = (-0.02413, -0.08823, -0.08823)
ob_eye_1.lineart.crease_threshold = 0.0
_m = ob_eye_1.modifiers.new('Mirror', 'MIRROR')
_m = ob_eye_1.modifiers.new('Smooth', 'SMOOTH')
ob_eyes_2.parent = ob_head
ob_eyes_2.matrix_parent_inverse = Matrix(((13.12, -0.0, -0.0, -51.75), (-0.0, 13.12, 0.0, 40.53), (-0.0, -0.0, 13.12, -0.7135), (-0.0, 0.0, -0.0, 1.0)))
ob_eyes_2.location = (3.788, -3.202, 0.6483)
ob_eyes_2.rotation_euler = (1.425, 3.189e-08, 1.571)
ob_eyes_2.scale = (-0.02413, -0.08823, -0.08823)
ob_eyes_2.lineart.crease_threshold = 0.0
_m = ob_eyes_2.modifiers.new('Mirror', 'MIRROR')
_m = ob_eyes_2.modifiers.new('Smooth', 'SMOOTH')

# ---- collection membership
col_collection.objects.link(ob_light)
col_collection.objects.link(ob_camera)
col_collection.objects.link(ob_ref_x)
col_collection.objects.link(ob_ref_y)
col_char.objects.link(ob_head)
col_char.objects.link(ob_horn)
col_char.objects.link(ob_eye_1)
col_char.objects.link(ob_eyes_2)

# ---- scene / render settings (as saved in the file)
scene.camera = ob_camera
scene.frame_start = 1; scene.frame_end = 250; scene.frame_set(1)
scene.render.engine = 'CYCLES'
scene.cycles.use_denoising = False
scene.cycles.samples = 128
scene.cycles.sampling_pattern = 'TABULATED_SOBOL'
scene.cycles.use_adaptive_sampling = False
scene.cycles.use_light_tree = False
scene.view_settings.view_transform = 'Filmic'
bpy.context.view_layer.update()

